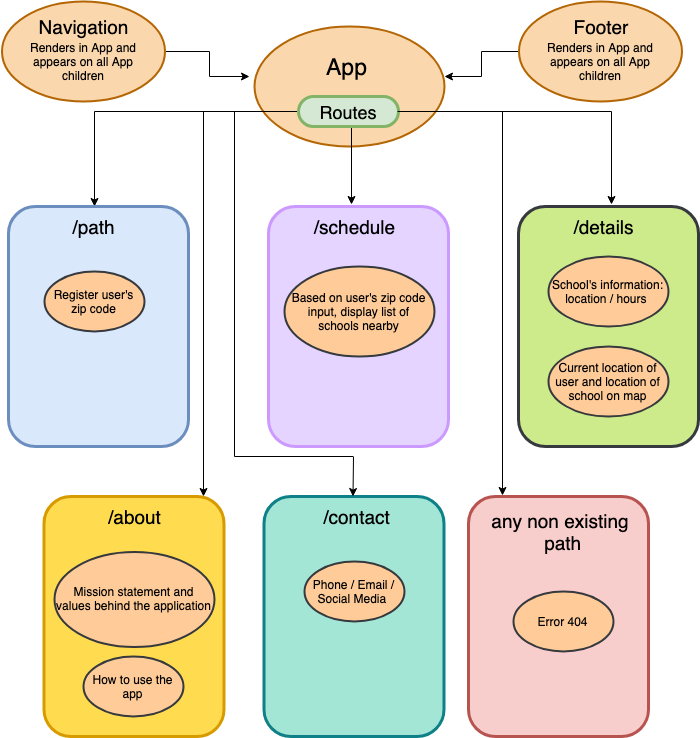

The diagram above was exported from draw.io. Its source (the exported page's mxGraphModel, read from the mxfile embedded in the PNG):
<mxGraphModel dx="786" dy="499" grid="1" gridSize="10" guides="1" tooltips="1" connect="1" arrows="1" fold="1" page="1" pageScale="1" pageWidth="850" pageHeight="1100" math="0" shadow="0">
  <root>
    <mxCell id="0" />
    <mxCell id="1" parent="0" />
    <mxCell id="Hyqzh704wlxzKp1-p7JE-1" value="" style="ellipse;whiteSpace=wrap;html=1;fillColor=#fad7ac;strokeColor=#b46504;strokeWidth=2;" vertex="1" parent="1">
      <mxGeometry x="280" y="50" width="190" height="120" as="geometry" />
    </mxCell>
    <mxCell id="Hyqzh704wlxzKp1-p7JE-2" value="&lt;font style=&quot;font-size: 23px&quot;&gt;App&lt;/font&gt;" style="text;html=1;resizable=0;points=[];autosize=1;align=left;verticalAlign=top;spacingTop=-4;" vertex="1" parent="1">
      <mxGeometry x="350" y="75" width="60" height="20" as="geometry" />
    </mxCell>
    <mxCell id="Hyqzh704wlxzKp1-p7JE-11" style="edgeStyle=orthogonalEdgeStyle;rounded=0;orthogonalLoop=1;jettySize=auto;html=1;exitX=1;exitY=0.5;exitDx=0;exitDy=0;entryX=-0.024;entryY=0.418;entryDx=0;entryDy=0;entryPerimeter=0;" edge="1" parent="1" source="Hyqzh704wlxzKp1-p7JE-4" target="Hyqzh704wlxzKp1-p7JE-1">
      <mxGeometry relative="1" as="geometry" />
    </mxCell>
    <mxCell id="Hyqzh704wlxzKp1-p7JE-4" value="&lt;font style=&quot;font-size: 12px&quot;&gt;&lt;br&gt;&lt;/font&gt;" style="ellipse;whiteSpace=wrap;html=1;strokeWidth=2;fillColor=#fad7ac;strokeColor=#b46504;" vertex="1" parent="1">
      <mxGeometry x="27" y="25" width="163" height="100" as="geometry" />
    </mxCell>
    <mxCell id="Hyqzh704wlxzKp1-p7JE-6" value="&lt;font style=&quot;font-size: 19px&quot;&gt;Navigation&lt;/font&gt;" style="text;html=1;strokeColor=none;fillColor=none;align=center;verticalAlign=middle;whiteSpace=wrap;rounded=0;" vertex="1" parent="1">
      <mxGeometry x="63.5" y="40" width="90" height="20" as="geometry" />
    </mxCell>
    <mxCell id="Hyqzh704wlxzKp1-p7JE-8" value="Renders in App and appears on all App children" style="text;html=1;strokeColor=none;fillColor=none;align=center;verticalAlign=middle;whiteSpace=wrap;rounded=0;" vertex="1" parent="1">
      <mxGeometry x="53.5" y="75" width="110" height="20" as="geometry" />
    </mxCell>
    <mxCell id="Hyqzh704wlxzKp1-p7JE-39" style="edgeStyle=orthogonalEdgeStyle;rounded=0;orthogonalLoop=1;jettySize=auto;html=1;exitX=0.5;exitY=1;exitDx=0;exitDy=0;entryX=0.437;entryY=-0.05;entryDx=0;entryDy=0;entryPerimeter=0;" edge="1" parent="1">
      <mxGeometry relative="1" as="geometry">
        <mxPoint x="377" y="150" as="sourcePoint" />
        <mxPoint x="377" y="228" as="targetPoint" />
      </mxGeometry>
    </mxCell>
    <mxCell id="Hyqzh704wlxzKp1-p7JE-42" style="edgeStyle=orthogonalEdgeStyle;rounded=0;orthogonalLoop=1;jettySize=auto;html=1;exitX=0;exitY=0.5;exitDx=0;exitDy=0;entryX=0.5;entryY=0;entryDx=0;entryDy=0;" edge="1" parent="1" source="Hyqzh704wlxzKp1-p7JE-12" target="Hyqzh704wlxzKp1-p7JE-14">
      <mxGeometry relative="1" as="geometry" />
    </mxCell>
    <mxCell id="Hyqzh704wlxzKp1-p7JE-43" style="edgeStyle=orthogonalEdgeStyle;rounded=0;orthogonalLoop=1;jettySize=auto;html=1;exitX=1;exitY=0.5;exitDx=0;exitDy=0;entryX=0.586;entryY=-0.05;entryDx=0;entryDy=0;entryPerimeter=0;" edge="1" parent="1" source="Hyqzh704wlxzKp1-p7JE-12" target="Hyqzh704wlxzKp1-p7JE-18">
      <mxGeometry relative="1" as="geometry" />
    </mxCell>
    <mxCell id="Hyqzh704wlxzKp1-p7JE-44" style="edgeStyle=orthogonalEdgeStyle;rounded=0;orthogonalLoop=1;jettySize=auto;html=1;exitX=0;exitY=0.5;exitDx=0;exitDy=0;entryX=0.886;entryY=0;entryDx=0;entryDy=0;entryPerimeter=0;" edge="1" parent="1" source="Hyqzh704wlxzKp1-p7JE-12" target="Hyqzh704wlxzKp1-p7JE-28">
      <mxGeometry relative="1" as="geometry">
        <mxPoint x="230" y="440" as="targetPoint" />
        <Array as="points">
          <mxPoint x="229" y="135" />
        </Array>
      </mxGeometry>
    </mxCell>
    <mxCell id="Hyqzh704wlxzKp1-p7JE-12" value="&lt;font style=&quot;font-size: 18px&quot;&gt;Routes&lt;/font&gt;" style="rounded=1;whiteSpace=wrap;html=1;strokeWidth=3;fillColor=#d5e8d4;strokeColor=#82b366;gradientColor=none;arcSize=50;" vertex="1" parent="1">
      <mxGeometry x="324" y="120" width="100" height="30" as="geometry" />
    </mxCell>
    <mxCell id="Hyqzh704wlxzKp1-p7JE-13" value="" style="rounded=1;whiteSpace=wrap;html=1;strokeWidth=3;gradientColor=none;fillColor=#dae8fc;strokeColor=#6c8ebf;" vertex="1" parent="1">
      <mxGeometry x="34" y="230" width="180" height="240" as="geometry" />
    </mxCell>
    <mxCell id="Hyqzh704wlxzKp1-p7JE-14" value="&lt;font style=&quot;font-size: 19px&quot;&gt;/path&lt;/font&gt;" style="text;html=1;strokeColor=none;fillColor=none;align=center;verticalAlign=middle;whiteSpace=wrap;rounded=0;" vertex="1" parent="1">
      <mxGeometry x="76" y="230" width="87" height="40" as="geometry" />
    </mxCell>
    <mxCell id="Hyqzh704wlxzKp1-p7JE-15" value="" style="rounded=1;whiteSpace=wrap;html=1;strokeWidth=3;fillColor=#E4D4FF;strokeColor=#CC99FF;" vertex="1" parent="1">
      <mxGeometry x="294" y="230" width="180" height="240" as="geometry" />
    </mxCell>
    <mxCell id="Hyqzh704wlxzKp1-p7JE-16" value="&lt;font style=&quot;font-size: 19px&quot;&gt;/schedule&lt;/font&gt;" style="text;html=1;strokeColor=none;fillColor=none;align=center;verticalAlign=middle;whiteSpace=wrap;rounded=0;" vertex="1" parent="1">
      <mxGeometry x="336" y="230" width="87" height="40" as="geometry" />
    </mxCell>
    <mxCell id="Hyqzh704wlxzKp1-p7JE-17" value="" style="rounded=1;whiteSpace=wrap;html=1;strokeWidth=3;fillColor=#cdeb8b;strokeColor=#36393d;" vertex="1" parent="1">
      <mxGeometry x="544" y="230" width="180" height="240" as="geometry" />
    </mxCell>
    <mxCell id="Hyqzh704wlxzKp1-p7JE-18" value="&lt;font style=&quot;font-size: 19px&quot;&gt;/details&lt;/font&gt;" style="text;html=1;strokeColor=none;fillColor=none;align=center;verticalAlign=middle;whiteSpace=wrap;rounded=0;" vertex="1" parent="1">
      <mxGeometry x="586" y="230" width="87" height="40" as="geometry" />
    </mxCell>
    <mxCell id="Hyqzh704wlxzKp1-p7JE-19" value="Register user's zip code" style="ellipse;whiteSpace=wrap;html=1;strokeWidth=2;fillColor=#FFCC99;strokeColor=#36393d;" vertex="1" parent="1">
      <mxGeometry x="69.5" y="295" width="100" height="60" as="geometry" />
    </mxCell>
    <mxCell id="Hyqzh704wlxzKp1-p7JE-20" value="Based on user's zip code input, display list of schools nearby" style="ellipse;whiteSpace=wrap;html=1;strokeWidth=2;fillColor=#FFCC99;strokeColor=#36393d;" vertex="1" parent="1">
      <mxGeometry x="310" y="290" width="150" height="90" as="geometry" />
    </mxCell>
    <mxCell id="Hyqzh704wlxzKp1-p7JE-21" value="School's information: location / hours&amp;nbsp;" style="ellipse;whiteSpace=wrap;html=1;strokeWidth=2;fillColor=#FFCC99;strokeColor=#36393d;" vertex="1" parent="1">
      <mxGeometry x="574" y="280" width="120" height="70" as="geometry" />
    </mxCell>
    <mxCell id="Hyqzh704wlxzKp1-p7JE-22" value="Current location of user and location of school on map" style="ellipse;whiteSpace=wrap;html=1;strokeWidth=2;fillColor=#FFCC99;strokeColor=#36393d;" vertex="1" parent="1">
      <mxGeometry x="574" y="370" width="120" height="70" as="geometry" />
    </mxCell>
    <mxCell id="Hyqzh704wlxzKp1-p7JE-27" style="edgeStyle=orthogonalEdgeStyle;rounded=0;orthogonalLoop=1;jettySize=auto;html=1;exitX=0;exitY=0.5;exitDx=0;exitDy=0;entryX=1;entryY=0.417;entryDx=0;entryDy=0;entryPerimeter=0;" edge="1" parent="1" source="Hyqzh704wlxzKp1-p7JE-23" target="Hyqzh704wlxzKp1-p7JE-1">
      <mxGeometry relative="1" as="geometry" />
    </mxCell>
    <mxCell id="Hyqzh704wlxzKp1-p7JE-23" value="&lt;font style=&quot;font-size: 12px&quot;&gt;&lt;br&gt;&lt;/font&gt;" style="ellipse;whiteSpace=wrap;html=1;strokeWidth=2;fillColor=#fad7ac;strokeColor=#b46504;" vertex="1" parent="1">
      <mxGeometry x="544" y="25" width="163" height="100" as="geometry" />
    </mxCell>
    <mxCell id="Hyqzh704wlxzKp1-p7JE-24" value="&lt;font style=&quot;font-size: 19px&quot;&gt;Footer&lt;/font&gt;" style="text;html=1;strokeColor=none;fillColor=none;align=center;verticalAlign=middle;whiteSpace=wrap;rounded=0;" vertex="1" parent="1">
      <mxGeometry x="580.5" y="40" width="90" height="20" as="geometry" />
    </mxCell>
    <mxCell id="Hyqzh704wlxzKp1-p7JE-25" value="Renders in App and appears on all App children" style="text;html=1;strokeColor=none;fillColor=none;align=center;verticalAlign=middle;whiteSpace=wrap;rounded=0;" vertex="1" parent="1">
      <mxGeometry x="570.5" y="75" width="110" height="20" as="geometry" />
    </mxCell>
    <mxCell id="Hyqzh704wlxzKp1-p7JE-28" value="" style="rounded=1;whiteSpace=wrap;html=1;strokeWidth=3;fillColor=#FFDC4F;strokeColor=#d79b00;gradientColor=none;" vertex="1" parent="1">
      <mxGeometry x="69.5" y="520" width="180" height="240" as="geometry" />
    </mxCell>
    <mxCell id="Hyqzh704wlxzKp1-p7JE-29" value="&lt;font style=&quot;font-size: 19px&quot;&gt;/about&lt;/font&gt;" style="text;html=1;strokeColor=none;fillColor=none;align=center;verticalAlign=middle;whiteSpace=wrap;rounded=0;" vertex="1" parent="1">
      <mxGeometry x="116.5" y="520" width="87" height="40" as="geometry" />
    </mxCell>
    <mxCell id="Hyqzh704wlxzKp1-p7JE-30" value="Mission statement and values behind the application" style="ellipse;whiteSpace=wrap;html=1;strokeWidth=2;fillColor=#FFCC99;strokeColor=#36393d;" vertex="1" parent="1">
      <mxGeometry x="80" y="575" width="160" height="95" as="geometry" />
    </mxCell>
    <mxCell id="Hyqzh704wlxzKp1-p7JE-31" value="" style="rounded=1;whiteSpace=wrap;html=1;strokeWidth=3;fillColor=#A3E6D6;strokeColor=#0e8088;" vertex="1" parent="1">
      <mxGeometry x="289.5" y="520" width="180" height="240" as="geometry" />
    </mxCell>
    <mxCell id="Hyqzh704wlxzKp1-p7JE-32" value="&lt;font style=&quot;font-size: 19px&quot;&gt;/contact&lt;/font&gt;" style="text;html=1;strokeColor=none;fillColor=none;align=center;verticalAlign=middle;whiteSpace=wrap;rounded=0;" vertex="1" parent="1">
      <mxGeometry x="338.5" y="520" width="87" height="40" as="geometry" />
    </mxCell>
    <mxCell id="Hyqzh704wlxzKp1-p7JE-33" value="Phone / Email / Social Media&amp;nbsp;" style="ellipse;whiteSpace=wrap;html=1;strokeWidth=2;fillColor=#FFCC99;strokeColor=#36393d;" vertex="1" parent="1">
      <mxGeometry x="330" y="585" width="100" height="60" as="geometry" />
    </mxCell>
    <mxCell id="Hyqzh704wlxzKp1-p7JE-34" value="" style="rounded=1;whiteSpace=wrap;html=1;strokeWidth=3;gradientColor=none;fillColor=#f8cecc;strokeColor=#b85450;" vertex="1" parent="1">
      <mxGeometry x="494" y="520" width="180" height="240" as="geometry" />
    </mxCell>
    <mxCell id="Hyqzh704wlxzKp1-p7JE-35" value="&lt;font style=&quot;font-size: 19px&quot;&gt;any non existing&lt;br&gt;&amp;nbsp;path&lt;/font&gt;" style="text;html=1;strokeColor=none;fillColor=none;align=center;verticalAlign=middle;whiteSpace=wrap;rounded=0;" vertex="1" parent="1">
      <mxGeometry x="494" y="520" width="184" height="70" as="geometry" />
    </mxCell>
    <mxCell id="Hyqzh704wlxzKp1-p7JE-36" value="Error 404" style="ellipse;whiteSpace=wrap;html=1;strokeWidth=2;fillColor=#FFCC99;strokeColor=#36393d;" vertex="1" parent="1">
      <mxGeometry x="538.5" y="615" width="100" height="60" as="geometry" />
    </mxCell>
    <mxCell id="Hyqzh704wlxzKp1-p7JE-37" value="How to use the app" style="ellipse;whiteSpace=wrap;html=1;strokeWidth=2;fillColor=#FFCC99;strokeColor=#36393d;" vertex="1" parent="1">
      <mxGeometry x="108.5" y="680" width="100" height="60" as="geometry" />
    </mxCell>
    <mxCell id="Hyqzh704wlxzKp1-p7JE-50" value="" style="endArrow=classic;html=1;" edge="1" parent="1">
      <mxGeometry width="50" height="50" relative="1" as="geometry">
        <mxPoint x="379" y="480" as="sourcePoint" />
        <mxPoint x="378.5" y="520" as="targetPoint" />
      </mxGeometry>
    </mxCell>
    <mxCell id="Hyqzh704wlxzKp1-p7JE-51" value="" style="endArrow=none;html=1;" edge="1" parent="1">
      <mxGeometry width="50" height="50" relative="1" as="geometry">
        <mxPoint x="260" y="480" as="sourcePoint" />
        <mxPoint x="378.5" y="480" as="targetPoint" />
      </mxGeometry>
    </mxCell>
    <mxCell id="Hyqzh704wlxzKp1-p7JE-52" value="" style="endArrow=none;html=1;" edge="1" parent="1">
      <mxGeometry width="50" height="50" relative="1" as="geometry">
        <mxPoint x="260" y="480" as="sourcePoint" />
        <mxPoint x="260" y="135" as="targetPoint" />
      </mxGeometry>
    </mxCell>
    <mxCell id="Hyqzh704wlxzKp1-p7JE-56" style="edgeStyle=orthogonalEdgeStyle;rounded=0;orthogonalLoop=1;jettySize=auto;html=1;exitX=1;exitY=0.5;exitDx=0;exitDy=0;" edge="1" parent="1">
      <mxGeometry relative="1" as="geometry">
        <mxPoint x="423" y="135" as="sourcePoint" />
        <mxPoint x="528" y="519" as="targetPoint" />
        <Array as="points">
          <mxPoint x="528" y="135" />
        </Array>
      </mxGeometry>
    </mxCell>
  </root>
</mxGraphModel>